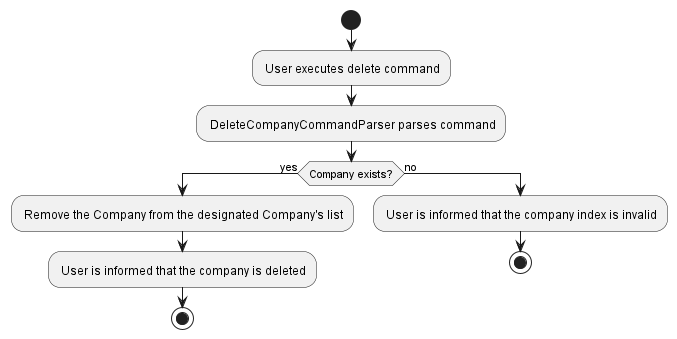

The diagram above was rendered by PlantUML. Its source (embedded in the PNG):
@startuml
start
: User executes delete command;
: DeleteCompanyCommandParser parses command;

if (Company exists?) then (yes)
'  : Remove the Person from the designated Company's list;
'  : Update the Model by removing the Person from the address book;
  : Remove the Company from the designated Company's list;
  : User is informed that the company is deleted;
  stop
else (no)
  : User is informed that the company index is invalid;
  stop
endif
@enduml